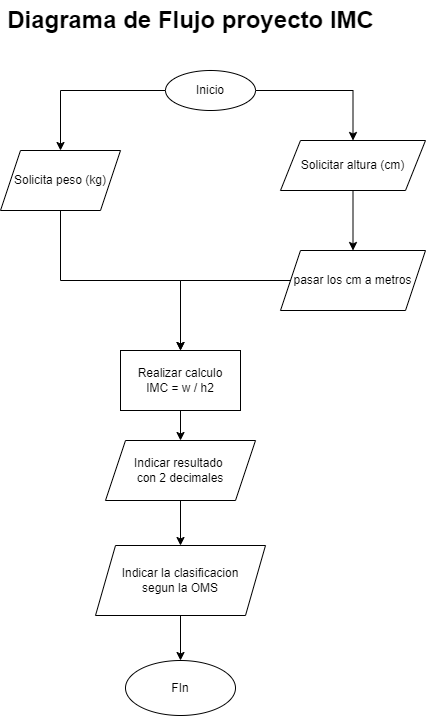

The diagram above was exported from draw.io. Its source (the exported page's mxGraphModel, read from the mxfile embedded in the PNG):
<mxGraphModel dx="880" dy="426" grid="1" gridSize="10" guides="1" tooltips="1" connect="1" arrows="1" fold="1" page="1" pageScale="1" pageWidth="827" pageHeight="1169" background="#FFFFFF" math="0" shadow="0">
  <root>
    <mxCell id="0" />
    <mxCell id="1" parent="0" />
    <mxCell id="e13V0Slq3koSjC8QJpDr-3" value="" style="edgeStyle=orthogonalEdgeStyle;rounded=0;orthogonalLoop=1;jettySize=auto;html=1;" parent="1" source="e13V0Slq3koSjC8QJpDr-1" target="e13V0Slq3koSjC8QJpDr-2" edge="1">
      <mxGeometry relative="1" as="geometry" />
    </mxCell>
    <mxCell id="e13V0Slq3koSjC8QJpDr-5" value="" style="edgeStyle=orthogonalEdgeStyle;rounded=0;orthogonalLoop=1;jettySize=auto;html=1;" parent="1" source="e13V0Slq3koSjC8QJpDr-1" target="e13V0Slq3koSjC8QJpDr-4" edge="1">
      <mxGeometry relative="1" as="geometry" />
    </mxCell>
    <mxCell id="e13V0Slq3koSjC8QJpDr-1" value="Inicio" style="ellipse;whiteSpace=wrap;html=1;" parent="1" vertex="1">
      <mxGeometry x="355" y="110" width="90" height="40" as="geometry" />
    </mxCell>
    <mxCell id="e13V0Slq3koSjC8QJpDr-11" value="" style="edgeStyle=orthogonalEdgeStyle;rounded=0;orthogonalLoop=1;jettySize=auto;html=1;" parent="1" source="e13V0Slq3koSjC8QJpDr-2" target="e13V0Slq3koSjC8QJpDr-10" edge="1">
      <mxGeometry relative="1" as="geometry" />
    </mxCell>
    <mxCell id="e13V0Slq3koSjC8QJpDr-2" value="Solicita peso (kg)" style="shape=parallelogram;perimeter=parallelogramPerimeter;whiteSpace=wrap;html=1;fixedSize=1;" parent="1" vertex="1">
      <mxGeometry x="190" y="190" width="120" height="60" as="geometry" />
    </mxCell>
    <mxCell id="e13V0Slq3koSjC8QJpDr-9" value="" style="edgeStyle=orthogonalEdgeStyle;rounded=0;orthogonalLoop=1;jettySize=auto;html=1;" parent="1" source="e13V0Slq3koSjC8QJpDr-4" target="e13V0Slq3koSjC8QJpDr-8" edge="1">
      <mxGeometry relative="1" as="geometry" />
    </mxCell>
    <mxCell id="e13V0Slq3koSjC8QJpDr-4" value="Solicitar altura (cm)" style="shape=parallelogram;perimeter=parallelogramPerimeter;whiteSpace=wrap;html=1;fixedSize=1;" parent="1" vertex="1">
      <mxGeometry x="470" y="180" width="145" height="50" as="geometry" />
    </mxCell>
    <mxCell id="e13V0Slq3koSjC8QJpDr-13" value="" style="edgeStyle=orthogonalEdgeStyle;rounded=0;orthogonalLoop=1;jettySize=auto;html=1;entryX=0.5;entryY=0;entryDx=0;entryDy=0;" parent="1" source="e13V0Slq3koSjC8QJpDr-8" target="e13V0Slq3koSjC8QJpDr-10" edge="1">
      <mxGeometry relative="1" as="geometry">
        <mxPoint x="370" y="270" as="targetPoint" />
        <Array as="points">
          <mxPoint x="370" y="320" />
        </Array>
      </mxGeometry>
    </mxCell>
    <mxCell id="e13V0Slq3koSjC8QJpDr-8" value="pasar los cm a metros" style="shape=parallelogram;perimeter=parallelogramPerimeter;whiteSpace=wrap;html=1;fixedSize=1;" parent="1" vertex="1">
      <mxGeometry x="470" y="290" width="145" height="60" as="geometry" />
    </mxCell>
    <mxCell id="e13V0Slq3koSjC8QJpDr-15" value="" style="edgeStyle=orthogonalEdgeStyle;rounded=0;orthogonalLoop=1;jettySize=auto;html=1;" parent="1" source="e13V0Slq3koSjC8QJpDr-10" target="e13V0Slq3koSjC8QJpDr-14" edge="1">
      <mxGeometry relative="1" as="geometry" />
    </mxCell>
    <mxCell id="e13V0Slq3koSjC8QJpDr-10" value="Realizar calculo&lt;div&gt;IMC = w / h2&lt;/div&gt;" style="whiteSpace=wrap;html=1;" parent="1" vertex="1">
      <mxGeometry x="310" y="390" width="120" height="60" as="geometry" />
    </mxCell>
    <mxCell id="e13V0Slq3koSjC8QJpDr-17" value="" style="edgeStyle=orthogonalEdgeStyle;rounded=0;orthogonalLoop=1;jettySize=auto;html=1;" parent="1" source="e13V0Slq3koSjC8QJpDr-14" target="e13V0Slq3koSjC8QJpDr-16" edge="1">
      <mxGeometry relative="1" as="geometry" />
    </mxCell>
    <mxCell id="e13V0Slq3koSjC8QJpDr-14" value="Indicar resultado&amp;nbsp;&lt;div&gt;con 2 decimales&lt;/div&gt;" style="shape=parallelogram;perimeter=parallelogramPerimeter;whiteSpace=wrap;html=1;fixedSize=1;" parent="1" vertex="1">
      <mxGeometry x="295" y="480" width="150" height="60" as="geometry" />
    </mxCell>
    <mxCell id="e13V0Slq3koSjC8QJpDr-20" value="" style="edgeStyle=orthogonalEdgeStyle;rounded=0;orthogonalLoop=1;jettySize=auto;html=1;" parent="1" source="e13V0Slq3koSjC8QJpDr-16" target="e13V0Slq3koSjC8QJpDr-19" edge="1">
      <mxGeometry relative="1" as="geometry" />
    </mxCell>
    <mxCell id="e13V0Slq3koSjC8QJpDr-16" value="Indicar la clasificacion&lt;div&gt;segun la OMS&lt;/div&gt;" style="shape=parallelogram;perimeter=parallelogramPerimeter;whiteSpace=wrap;html=1;fixedSize=1;" parent="1" vertex="1">
      <mxGeometry x="285" y="585" width="170" height="70" as="geometry" />
    </mxCell>
    <mxCell id="e13V0Slq3koSjC8QJpDr-19" value="FIn" style="ellipse;whiteSpace=wrap;html=1;" parent="1" vertex="1">
      <mxGeometry x="315" y="700" width="110" height="55" as="geometry" />
    </mxCell>
    <mxCell id="e13V0Slq3koSjC8QJpDr-21" value="Diagrama de Flujo proyecto IMC" style="text;strokeColor=none;fillColor=none;html=1;fontSize=24;fontStyle=1;verticalAlign=middle;align=center;" parent="1" vertex="1">
      <mxGeometry x="330" y="40" width="100" height="40" as="geometry" />
    </mxCell>
  </root>
</mxGraphModel>